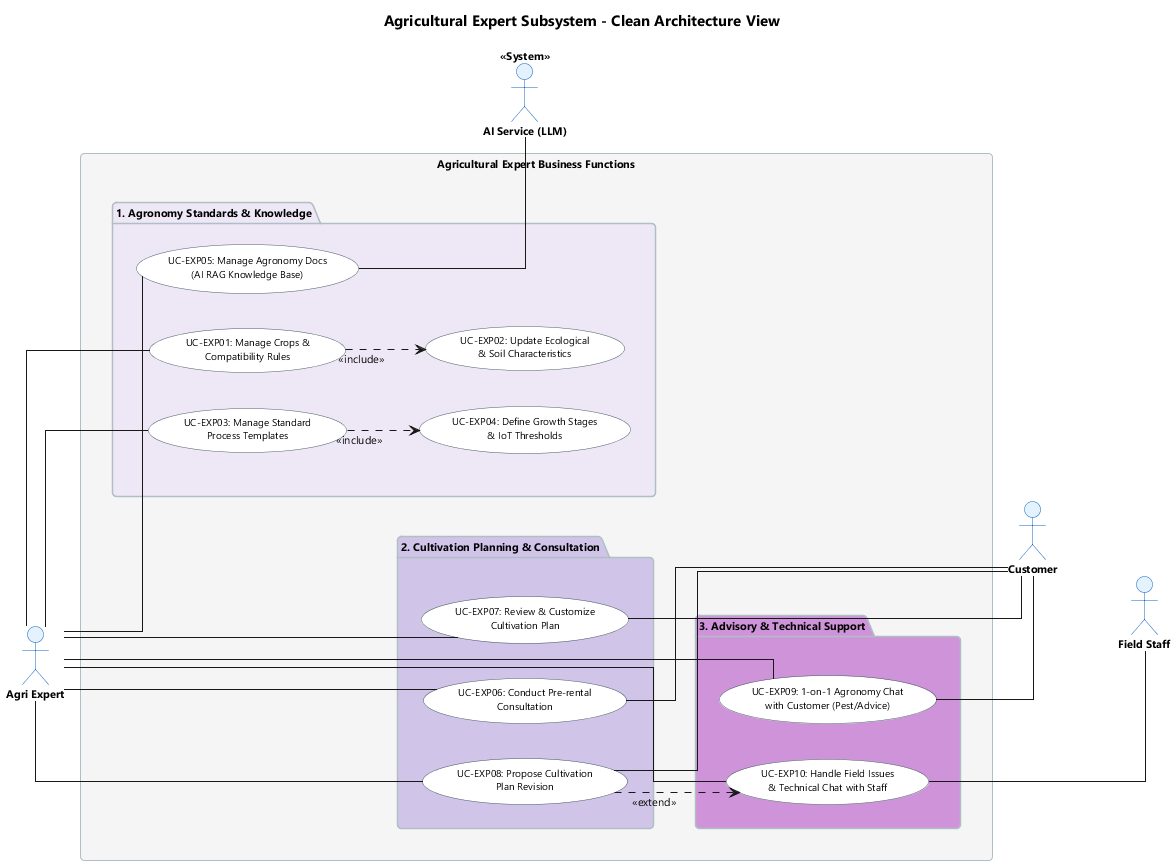

The diagram above was rendered by PlantUML. Its source (embedded in the PNG):
@startuml 03_Agri_Expert_Subsystem

skinparam shadowing false
skinparam roundcorner 8
skinparam defaultFontName "Segoe UI"
skinparam defaultFontSize 11
skinparam titleFontSize 15
skinparam titleFontStyle bold
skinparam linetype ortho
left to right direction

skinparam actor {
  BackgroundColor #E3F2FD
  BorderColor #1565C0
  FontSize 11
  FontStyle bold
}
skinparam usecase {
  BackgroundColor #FFFFFF
  BorderColor #455A64
  FontSize 10
}
skinparam package {
  BackgroundColor #F5F5F5
  BorderColor #B0BEC5
  FontStyle bold
}

title Agricultural Expert Subsystem - Clean Architecture View

actor "Agri Expert" as CGNN

rectangle "Agricultural Expert Business Functions" {

  package "1. Agronomy Standards & Knowledge" as P1 #EDE7F6 {
    usecase "UC-EXP01: Manage Crops &\nCompatibility Rules" as E01
    usecase "UC-EXP02: Update Ecological\n& Soil Characteristics" as E02
    usecase "UC-EXP03: Manage Standard\nProcess Templates" as E03
    usecase "UC-EXP04: Define Growth Stages\n& IoT Thresholds" as E04
    usecase "UC-EXP05: Manage Agronomy Docs\n(AI RAG Knowledge Base)" as E05
  }

  package "2. Cultivation Planning & Consultation" as P2 #D1C4E9 {
    usecase "UC-EXP06: Conduct Pre-rental\nConsultation" as E06
    usecase "UC-EXP07: Review & Customize\nCultivation Plan" as E07
    usecase "UC-EXP08: Propose Cultivation\nPlan Revision" as E08
  }

  package "3. Advisory & Technical Support" as P3 #CE93D8 {
    usecase "UC-EXP09: 1-on-1 Agronomy Chat\nwith Customer (Pest/Advice)" as E09
    usecase "UC-EXP10: Handle Field Issues\n& Technical Chat with Staff" as E10
  }
}

' Enforce vertical package order 1 -> 2 -> 3
P1 -[hidden]down- P2
P2 -[hidden]down- P3

' Supporting Actors (Right)
actor "AI Service (LLM)" as AI <<System>>
actor "Customer" as KH
actor "Field Staff" as CVLD

AI -[hidden]down- KH
KH -[hidden]down- CVLD

' Primary Actor Associations
CGNN -- E01
CGNN -- E03
CGNN -- E05
CGNN -- E06
CGNN -- E07
CGNN -- E08
CGNN -- E09
CGNN -- E10

' UML 2.5 Behavioral Sub-flows
E01 ..> E02 : <<include>>
E03 ..> E04 : <<include>>
E08 ..> E10 : <<extend>>

' Secondary Actors Connections
E05 -- AI

E06 -- KH
E07 -- KH
E08 -- KH
E09 -- KH

E10 -- CVLD

@enduml